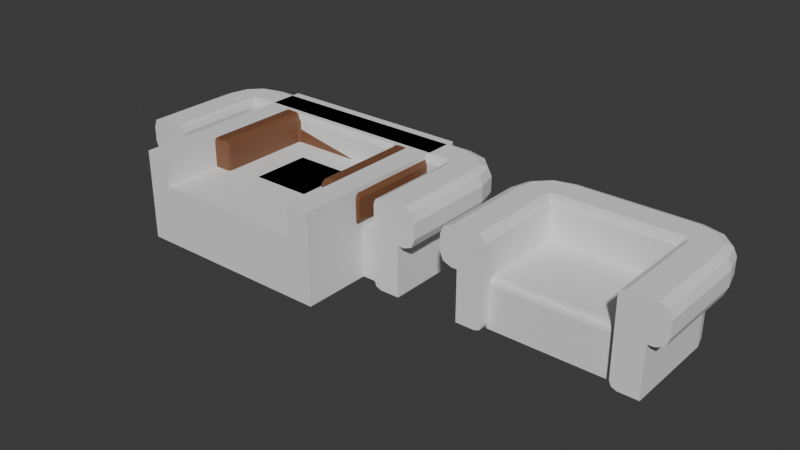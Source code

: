 # Source: BrownChair_LP.blend  (saved by Blender 4.3.34; exported with 4.5.12 LTS)
import bpy
from mathutils import Matrix  # noqa: F401  (used for matrix-valued properties, if any)

bpy.ops.wm.read_factory_settings(use_empty=True)
scene = bpy.context.scene
scene.name = 'Scene'

# ---- collections
col_collection = bpy.data.collections.new('Collection'); scene.collection.children.link(col_collection)

# ---- materials (node trees are filled in below, after node groups)
mat_chair_basebrown = bpy.data.materials.new('Chair_BaseBrown')

# ---- material node trees
mat_chair_basebrown.use_nodes = True; mat_chair_basebrown.node_tree.nodes.clear()
_N = mat_chair_basebrown.node_tree.nodes; _L = mat_chair_basebrown.node_tree.links
n0 = _N.new('ShaderNodeBsdfPrincipled'); n0.name = 'Principled BSDF'; n0.location = (10, 300)
n0.inputs[0].default_value = (0.2025, 0.08465, 0.03941, 1.0)
n1 = _N.new('ShaderNodeOutputMaterial'); n1.name = 'Material Output'; n1.location = (300, 300)
_L.new(n0.outputs[0], n1.inputs[0])
n1.is_active_output = True

# ---- world
world_world = bpy.data.worlds.new('World'); scene.world = world_world
world_world.use_nodes = True; world_world.node_tree.nodes.clear()
_N = world_world.node_tree.nodes; _L = world_world.node_tree.links
n0 = _N.new('ShaderNodeOutputWorld'); n0.name = 'World Output'; n0.location = (300, 300)
n1 = _N.new('ShaderNodeBackground'); n1.name = 'Background'; n1.location = (10, 300)
n1.inputs[0].default_value = (0.05088, 0.05088, 0.05088, 1.0)
_L.new(n1.outputs[0], n0.inputs[0])
n0.is_active_output = True
world_world.color = (0.05088, 0.05088, 0.05088)
world_world.sun_shadow_jitter_overblur = 0.0

# ---- meshes
me_cube_001 = bpy.data.meshes.new('Cube.001')
me_cube_001.from_pydata([(3.4, 3.3, 1.0), (3.4, 3.3, -1.0), (3.4, -3.3, 1.0), (3.4, -3.3, -1.0), (2.6, -3.3, -1.0), (2.6, -3.3, 1.0), (2.6, 3.3, -1.0), (2.6, 3.3, 1.0), (0.0, 3.3, -1.0), (0.0, 3.3, 1.0), (0.0, -3.3, -1.0), (0.0, -3.3, 1.0), (3.4, 2.0, 1.0), (3.4, 2.0, -1.0), (2.6, 2.0, -1.0), (2.6, 2.0, 1.0), (0.0, 2.0, 1.0), (0.0, 2.0, -1.0), (3.4, 3.3, 2.0), (2.6, 3.3, 2.0), (3.4, 2.0, 2.0), (3.4, -3.3, 2.0), (0.0, 3.3, 2.0), (2.6, 2.0, 2.0), (2.6, -3.3, 2.0), (0.0, 2.0, 2.0)], [], [(6, 7, 0, 1), (8, 9, 7, 6), (5, 4, 3, 2), (16, 15, 23, 25), (17, 14, 4, 10), (14, 6, 1, 13), (15, 16, 11, 5), (1, 0, 12, 13), (4, 5, 11, 10), (13, 12, 2, 3), (12, 0, 18, 20), (4, 14, 13, 3), (8, 6, 14, 17), (0, 7, 19, 18), (23, 24, 21, 20), (19, 22, 25, 23), (19, 23, 20, 18), (7, 9, 22, 19), (5, 2, 21, 24), (2, 12, 20, 21), (15, 5, 24, 23), (9, 16, 25, 22)])
_uv = me_cube_001.uv_layers.new(name='UVMap')
_uv.uv.foreach_set('vector', [0.375, 0.5, 0.625, 0.5, 0.625, 0.5, 0.375, 0.5, 0.375, 0.375, 0.625, 0.375, 0.625, 0.5, 0.375, 0.5, 0.625, 0.75, 0.375, 0.75, 0.375, 0.75, 0.625, 0.75, 0.75, 0.625, 0.625, 0.625, 0.625, 0.625, 0.75, 0.625, 0.25, 0.625, 0.375, 0.625, 0.375, 0.75, 0.25, 0.75, 0.375, 0.625, 0.375, 0.5, 0.375, 0.5, 0.375, 0.625, 0.625, 0.625, 0.75, 0.625, 0.75, 0.75, 0.625, 0.75, 0.375, 0.5, 0.625, 0.5, 0.625, 0.625, 0.375, 0.625, 0.375, 0.75, 0.625, 0.75, 0.625, 0.875, 0.375, 0.875, 0.375, 0.625, 0.625, 0.625, 0.625, 0.75, 0.375, 0.75, 0.625, 0.625, 0.625, 0.5, 0.625, 0.5, 0.625, 0.625, 0.375, 0.75, 0.375, 0.625, 0.375, 0.625, 0.375, 0.75, 0.25, 0.5, 0.375, 0.5, 0.375, 0.625, 0.25, 0.625, 0.625, 0.5, 0.625, 0.5, 0.625, 0.5, 0.625, 0.5, 0.625, 0.625, 0.625, 0.75, 0.625, 0.75, 0.625, 0.625, 0.625, 0.5, 0.75, 0.5, 0.75, 0.625, 0.625, 0.625, 0.625, 0.5, 0.625, 0.625, 0.625, 0.625, 0.625, 0.5, 0.625, 0.5, 0.625, 0.375, 0.625, 0.375, 0.625, 0.5, 0.625, 0.75, 0.625, 0.75, 0.625, 0.75, 0.625, 0.75, 0.625, 0.75, 0.625, 0.625, 0.625, 0.625, 0.625, 0.75, 0.625, 0.625, 0.625, 0.75, 0.625, 0.75, 0.625, 0.625, 0.0, 0.0, 0.0, 0.0, 0.0, 0.0, 0.0, 0.0])
me_cube_001.update()
me_plane = bpy.data.meshes.new('Plane')
me_plane.from_pydata([(3.492, 1.896, 2.003), (3.227, 1.9, 1.719), (3.388, 1.892, 1.812), (3.49, 1.908, 2.688), (3.422, 1.9, 2.831), (3.272, 1.896, 2.962), (2.127, 1.935, 2.94), (3.106, 2.355, 1.706), (3.379, 2.469, 2.003), (3.288, 2.426, 1.817), (3.377, 2.475, 2.681), (3.094, 2.364, 2.991), (3.314, 2.444, 2.831), (3.23, 2.409, 2.922), (2.224, 2.0, 2.991), (3.058, 2.952, 2.008), (2.868, 2.768, 1.719), (2.986, 2.881, 1.815), (3.052, 2.957, 2.688), (2.972, 2.872, 2.892), (2.861, 2.761, 2.98), (2.055, 1.929, 2.869), (2.062, 2.019, 2.938), (2.453, 3.004, 1.705), (2.574, 3.276, 2.0), (2.532, 3.175, 1.808), (2.565, 3.28, 2.685), (2.462, 2.987, 2.994), (2.533, 3.176, 2.884), (2.077, 2.124, 2.99), (2.017, 1.958, 2.869), (1.997, 3.393, 2.007), (2.0, 3.127, 1.719), (2.023, 3.285, 1.812), (1.997, 3.39, 2.691), (2.0, 3.322, 2.831), (1.996, 3.167, 2.965), (-3.492, 1.896, 2.003), (-3.227, 1.9, 1.719), (-3.388, 1.892, 1.812), (-3.49, 1.908, 2.688), (-3.378, 1.892, 2.888), (-3.217, 1.9, 2.98), (-2.126, 1.936, 2.939), (-3.104, 2.358, 1.706), (-3.379, 2.469, 2.003), (-3.288, 2.426, 1.817), (-3.376, 2.476, 2.685), (-3.093, 2.358, 2.993), (-3.282, 2.418, 2.884), (-2.219, 2.004, 2.99), (-3.058, 2.952, 2.008), (-2.913, 2.813, 1.74), (-3.007, 2.907, 1.863), (-3.05, 2.959, 2.685), (-3.005, 2.905, 2.831), (-2.941, 2.841, 2.922), (-2.861, 2.761, 2.98), (-2.062, 2.016, 2.937), (-2.446, 3.004, 1.705), (-2.574, 3.276, 2.0), (-2.532, 3.175, 1.808), (-2.565, 3.28, 2.685), (-2.466, 2.993, 2.992), (-2.533, 3.176, 2.884), (-2.077, 2.131, 2.993), (-2.008, 3.391, 2.008), (-2.001, 3.181, 1.738), (-2.0, 3.325, 1.863), (-1.992, 3.393, 2.681), (-2.0, 3.291, 2.875), (-2.0, 3.117, 2.98), (-2.017, 1.958, 2.869), (2.081, -1.254, 0.01723), (2.1, -1.3, 0.1), (2.034, -1.246, 0.03717), (2.013, -1.257, 0.101), (2.9, -1.2, 0.1), (2.863, -1.246, 0.03373), (2.86, -1.283, 0.09334), (2.799, -1.257, 0.01298), (2.908, -1.205, 1.645), (3.0, -1.2, 1.7), (2.8, -1.3, 1.8), (2.889, -1.268, 1.716), (3.197, -1.196, 1.707), (3.367, -1.3, 1.932), (3.164, -1.3, 1.805), (3.184, -1.271, 1.736), (3.382, -1.197, 1.807), (3.368, -1.27, 1.832), (3.491, -1.204, 2.0), (3.461, -1.272, 2.01), (3.492, -1.199, 2.685), (3.248, -1.3, 2.87), (3.394, -1.3, 2.659), (3.464, -1.27, 2.671), (3.384, -1.201, 2.883), (3.368, -1.272, 2.855), (3.182, -1.197, 2.994), (3.184, -1.271, 2.961), (2.104, -1.3, 2.73), (2.244, -1.202, 2.992), (2.006, -1.198, 2.755), (2.034, -1.27, 2.748), (2.212, -1.3, 2.883), (2.091, -1.202, 2.911), (2.113, -1.272, 2.887), (2.252, -1.27, 2.966), (2.778, 2.104, -0.0001465), (2.887, 1.885, 0.04337), (2.915, 1.888, 1.657), (2.821, 2.233, 0.04337), (2.959, 2.214, 1.7), (2.847, 2.244, 1.657), (2.614, 2.506, 0.02106), (2.636, 2.536, 0.1), (2.636, 2.536, 1.6), (2.671, 2.571, 1.687), (1.907, 1.907, 2.772), (2.247, 2.666, -0.0001003), (2.347, 2.716, 0.04704), (2.358, 2.742, 1.658), (2.006, 1.809, 2.769), (1.976, 1.876, 2.772), (2.0, 2.8, 0.1), (1.997, 2.771, 0.02929), (2.263, 2.874, 1.7), (2.002, 2.816, 1.656), (-2.042, -1.217, 0.01766), (-2.0, -1.2, 0.1), (-2.1, -1.3, 0.1), (-2.043, -1.268, 0.04476), (-2.8, -1.2, 0.0), (-2.863, -1.246, 0.03397), (-2.813, -1.284, 0.04232), (-2.884, -1.254, 0.0848), (-2.947, -1.206, 1.689), (-2.9, -1.2, 1.6), (-2.8, -1.3, 1.8), (-2.884, -1.268, 1.711), (-3.164, -1.3, 1.805), (-3.491, -1.202, 2.002), (-3.197, -1.197, 1.707), (-3.184, -1.271, 1.736), (-3.367, -1.3, 1.932), (-3.387, -1.201, 1.812), (-3.36, -1.27, 1.827), (-3.461, -1.271, 2.005), (-3.394, -1.3, 2.659), (-3.182, -1.197, 2.994), (-3.492, -1.199, 2.685), (-3.464, -1.27, 2.671), (-3.248, -1.3, 2.87), (-3.384, -1.201, 2.883), (-3.368, -1.272, 2.855), (-3.184, -1.271, 2.961), (-2.006, -1.197, 2.753), (-2.212, -1.3, 2.883), (-2.104, -1.3, 2.73), (-2.034, -1.27, 2.748), (-2.088, -1.198, 2.909), (-2.117, -1.272, 2.893), (-2.242, -1.205, 2.991), (-2.257, -1.27, 2.966), (-2.887, 1.885, 0.04337), (-2.959, 2.214, 1.7), (-2.915, 1.888, 1.657), (-2.778, 2.104, -0.0001465), (-2.821, 2.233, 0.04337), (-2.847, 2.244, 1.657), (-2.636, 2.536, 0.1), (-2.606, 2.514, 0.02106), (-2.671, 2.571, 1.687), (-2.636, 2.536, 1.6), (-2.006, 1.807, 2.769), (-2.055, 1.928, 2.87), (-2.347, 2.716, 0.04704), (-2.294, 2.862, 1.7), (-2.358, 2.742, 1.658), (-1.909, 1.906, 2.77), (-1.976, 1.876, 2.772), (-2.225, 2.676, -0.0001608), (-2.019, 2.784, 0.0437), (-2.021, 2.812, 1.656), (2.1, -0.9, 0.0), (1.989, -1.047, 0.09392), (1.9, -1.0, 0.1), (2.011, -0.9792, 0.031), (1.903, -0.9466, 1.609), (1.9, -1.0, 1.519), (2.0, -1.1, 1.719), (1.968, -1.016, 1.63), (1.9, 1.9, 1.719), (1.9, 1.8, 1.619), (1.956, 1.868, 1.662), (1.984, 1.813, 1.661), (-1.947, -1.01, 0.09659), (-2.0, -1.1, 0.1), (-2.1, -0.9, 0.0), (-2.017, -0.9885, 0.03124), (-1.9, -0.9, 1.619), (-2.0, -1.1, 1.719), (-1.905, -0.9923, 1.564), (-1.968, -1.011, 1.635), (-2.0, 1.8, 1.719), (-1.913, 1.884, 1.661), (-1.963, 1.863, 1.671), (-1.956, 1.809, 1.636)], [], [(5, 99, 97), (85, 82, 113, 118, 127, 178, 173, 166, 137, 143, 44, 59, 23, 7), (99, 5, 11), (14, 22, 6), (22, 21, 6), (12, 19, 13), (29, 22, 14), (28, 36, 27), (143, 38, 44), (71, 36, 70), (44, 52, 59), (176, 58, 43), (49, 56, 55), (68, 33, 67), (58, 65, 50), (52, 61, 59), (56, 64, 55), (61, 68, 67), (11, 20, 27), (82, 84, 81), (130, 132, 129), (138, 140, 137), (187, 188, 186), (190, 192, 189), (198, 200, 197), (201, 204, 203), (92, 86, 90), (110, 77, 78), (196, 192, 191), (114, 113, 111), (115, 112, 109), (118, 113, 114), (121, 116, 115), (117, 122, 118), (120, 126, 121), (145, 148, 147), (131, 135, 132), (136, 165, 134), (137, 167, 138), (201, 208, 204), (166, 170, 167), (169, 172, 168), (166, 173, 170), (177, 172, 171), (179, 174, 173), (183, 182, 177), (183, 125, 126), (206, 195, 193), (203, 190, 189), (111, 110, 112, 114), (199, 129, 133, 168, 172, 182, 120, 115, 109, 80, 73, 185), (106, 102, 14, 6), (4, 5, 97), (91, 89, 2, 0), (93, 91, 0, 3), (6, 21, 106), (89, 85, 1, 2), (161, 157, 175, 176), (3, 0, 8, 10), (48, 63, 57), (12, 4, 3, 10), (2, 1, 7, 9), (13, 5, 4, 12), (0, 2, 9, 8), (13, 11, 5), (114, 112, 116, 117), (117, 116, 121, 122), (165, 136, 138, 167), (10, 8, 15, 18), (12, 10, 18, 19), (7, 23, 16), (17, 9, 7, 16), (11, 13, 19, 20), (8, 9, 17, 15), (35, 28, 26, 34), (27, 20, 19, 28), (24, 15, 17, 25), (97, 93, 3, 4), (125, 183, 184, 128), (18, 15, 24, 26), (28, 19, 18, 26), (25, 17, 16, 23), (33, 25, 23, 32), (72, 180, 119, 30), (35, 36, 28), (24, 25, 33, 31), (193, 119, 180, 206), (26, 24, 31, 34), (37, 142, 151, 40), (22, 58, 72, 30), (65, 29, 14, 102, 99, 11, 27, 63, 48, 150, 163, 50), (67, 33, 32), (70, 36, 35), (122, 121, 125, 128), (106, 21, 123, 103), (31, 33, 68, 66), (34, 69, 70, 35), (131, 159, 158, 153, 149, 145, 141, 139, 135), (175, 157, 130, 198, 202, 205), (40, 151, 154, 41), (169, 165, 167, 170), (50, 163, 161, 43), (41, 154, 150, 42), (39, 146, 142, 37), (38, 143, 146, 39), (161, 176, 43), (29, 65, 58, 22), (150, 48, 42), (95, 94, 105, 101, 74, 79, 83, 87, 86), (45, 37, 40, 47), (49, 47, 40, 41), (44, 38, 39, 46), (49, 41, 42, 48), (46, 39, 37, 45), (171, 169, 170, 174), (177, 171, 174, 179), (52, 53, 61), (51, 45, 47, 54), (55, 54, 47, 49), (85, 7, 1), (43, 58, 50), (56, 49, 48, 57), (44, 46, 52), (46, 53, 52), (53, 46, 45, 51), (70, 69, 62, 64), (63, 64, 56, 57), (60, 61, 53, 51), (60, 51, 54, 62), (64, 62, 54, 55), (183, 177, 179, 184), (30, 119, 124, 123, 21, 22), (59, 61, 67), (71, 70, 64, 63), (68, 61, 60, 66), (23, 59, 67, 32), (187, 190, 203, 197), (66, 60, 62, 69), (36, 71, 63, 27), (31, 66, 69, 34), (194, 208, 201, 189), (81, 77, 110, 111), (75, 73, 74, 76), (77, 79, 78), (79, 80, 78), (133, 135, 134), (135, 136, 134), (107, 104, 101, 105), (194, 196, 195), (208, 206, 207), (205, 208, 207), (106, 103, 104, 107), (76, 74, 101, 104), (74, 73, 80, 79), (104, 103, 76), (79, 77, 81, 84), (88, 84, 82, 85), (84, 83, 79), (87, 83, 84, 88), (90, 88, 85, 89), (86, 87, 88, 90), (90, 89, 91, 92), (96, 92, 91, 93), (95, 86, 92, 96), (98, 96, 93, 97), (95, 96, 98, 94), (100, 98, 97, 99), (108, 100, 99, 102), (98, 100, 94), (105, 94, 100, 108), (106, 107, 108, 102), (105, 108, 107), (78, 80, 109, 110), (75, 76, 186, 188), (73, 75, 188, 185), (82, 81, 111, 113), (124, 119, 193, 195), (196, 123, 124, 195), (189, 192, 196, 194), (190, 187, 186, 192), (186, 191, 192), (164, 163, 150, 156), (109, 112, 110), (115, 116, 112), (117, 118, 114), (120, 121, 115), (122, 127, 118), (121, 126, 125), (122, 128, 127), (158, 164, 156, 153), (154, 155, 156, 150), (153, 156, 155), (155, 152, 149, 153), (151, 152, 155, 154), (148, 145, 149, 152), (142, 148, 152, 151), (146, 147, 148, 142), (144, 141, 145, 147), (143, 144, 147, 146), (140, 139, 141, 144), (137, 140, 144, 143), (140, 136, 135, 139), (129, 132, 135, 133), (136, 140, 138), (160, 132, 130, 157), (159, 131, 132, 160), (160, 157, 161, 162), (159, 160, 162, 158), (162, 161, 163, 164), (188, 187, 197, 200), (162, 164, 158), (199, 185, 188, 200), (198, 130, 129, 200), (129, 199, 200), (168, 133, 134, 165), (205, 202, 204, 208), (137, 166, 167), (181, 175, 205, 207), (206, 180, 181, 207), (198, 197, 204, 202), (203, 204, 197), (127, 128, 184, 178), (165, 169, 168), (171, 172, 169), (170, 173, 174), (172, 177, 182), (173, 178, 179), (126, 120, 182, 183), (178, 184, 179), (194, 195, 206, 208), (201, 203, 189), (76, 103, 123, 196, 191, 186), (176, 175, 181, 180, 72, 58)])
_uv = me_plane.uv_layers.new(name='UVMap')
_uv.uv.foreach_set('vector', [0.0, 0.0, 0.0, 0.0, 0.0, 0.0, 0.0, 0.0, 0.0, 0.0, 0.0, 0.0, 0.0, 0.0, 0.0, 0.0, 0.0, 0.0, 0.0, 0.0, 0.0, 0.0, 0.0, 0.0, 0.0, 0.0, 0.0, 0.0, 0.0, 0.0, 0.0, 0.0, 0.0, 0.0, 0.0, 0.0, 0.0, 0.0, 0.0, 0.0, 0.0, 0.0, 0.0, 0.0, 0.0, 0.0, 0.0, 0.0, 0.0, 0.0, 0.0, 0.0, 0.0, 0.0, 0.0, 0.0, 0.0, 0.0, 0.0, 0.0, 0.0, 0.0, 0.0, 0.0, 0.0, 0.0, 0.0, 0.0, 0.0, 0.0, 0.0, 0.0, 0.0, 0.0, 0.0, 0.0, 0.0, 0.0, 0.0, 0.0, 0.0, 0.0, 0.0, 0.0, 0.0, 0.0, 0.0, 0.0, 0.0, 0.0, 0.0, 0.0, 0.0, 0.0, 0.0, 0.0, 0.0, 0.0, 0.0, 0.0, 0.0, 0.0, 0.0, 0.0, 0.0, 0.0, 0.0, 0.0, 0.0, 0.0, 0.0, 0.0, 0.0, 0.0, 0.0, 0.0, 0.0, 0.0, 0.0, 0.0, 0.0, 0.0, 0.0, 0.0, 0.0, 0.0, 0.0, 0.0, 0.0, 0.0, 0.0, 0.0, 0.0, 0.0, 0.0, 0.0, 0.0, 0.0, 0.0, 0.0, 0.0, 0.0, 0.0, 0.0, 0.0, 0.0, 0.0, 0.0, 0.0, 0.0, 0.0, 0.0, 0.0, 0.0, 0.0405, 0.04633, 0.0, 0.0, 0.03898, 0.04633, 0.5964, 0.7037, 0.631, 0.75, 0.6369, 0.7468, 0.0, 0.0, 0.0005453, 0.0004706, 0.0, 0.0, 0.8631, 0.7417, 0.869, 0.75, 0.8412, 0.7306, 0.0, 0.0, 0.0, 0.0, 0.0, 0.0, 0.0, 0.0, 0.0, 0.0, 0.0, 0.0, 0.0, 0.0, 0.0, 0.0, 0.0, 0.0, 0.0, 0.0, 0.0, 0.0, 0.0, 0.0, 0.0, 0.0, 0.0, 0.0, 0.0, 0.0, 0.0, 0.0, 0.0, 0.0, 0.0, 0.0, 0.0, 0.0, 0.0, 0.0, 0.0, 0.0, 0.0, 0.0, 0.0, 0.0, 0.0, 0.0, 0.0, 0.0, 0.0, 0.0, 0.0, 0.0, 0.0, 0.0, 0.0, 0.0, 0.0, 0.0, 0.0, 0.0, 0.0, 0.0, 0.0, 0.0, 0.0, 0.0, 0.0, 0.0, 0.0, 0.0, 0.0, 0.0, 0.0, 0.0, 0.0, 0.0, 0.8631, 0.7417, 0.8676, 0.5167, 0.869, 0.75, 0.0, 0.0, 0.0, 0.0, 0.0, 0.0, 0.0, 0.0, 0.0, 0.0, 0.0, 0.0, 0.0, 0.0, 0.0, 0.0, 0.0, 0.0, 0.0, 0.0, 0.0, 0.0, 0.0, 0.0, 0.0, 0.0, 0.0, 0.0, 0.0, 0.0, 0.0, 0.0, 0.0, 0.0, 0.0, 0.0, 0.0, 0.0, 0.0, 0.0, 0.0, 0.0, 0.0, 0.0, 0.0, 0.0, 0.0, 0.0, 0.8412, 0.7306, 0.5964, 0.7037, 0.6369, 0.7468, 0.0, 0.0, 0.0, 0.0, 0.0, 0.0, 0.0, 0.0, 0.0, 0.0, 0.0, 0.0, 0.0, 0.0, 0.0, 0.0, 0.0, 0.0, 0.0, 0.0, 0.0, 0.0, 0.0, 0.0, 0.0, 0.0, 0.0, 0.0, 0.0, 0.0, 0.0, 0.0, 0.0, 0.0, 0.0, 0.0, 0.0, 0.0, 0.0, 0.0, 0.0, 0.0, 0.0, 0.0, 0.0, 0.0, 0.0, 0.0, 0.0, 0.0, 0.0, 0.0, 0.0, 0.0, 0.0, 0.0, 0.0, 0.0, 0.0, 0.0, 0.0, 0.0, 0.0, 0.0, 0.0, 0.0, 0.0, 0.0, 0.0, 0.0, 0.0, 0.0, 0.0, 0.0, 0.0, 0.0, 0.0, 0.0, 0.0, 0.0, 0.0, 0.0, 0.0, 0.0, 0.0, 0.0, 0.0, 0.0, 0.0, 0.0, 0.0, 0.0, 0.0, 0.0, 0.0, 0.0, 0.0, 0.0, 0.0, 0.0, 0.0, 0.0, 0.0, 0.0, 0.0, 0.0, 0.0, 0.0, 0.0, 0.0, 0.0, 0.0, 0.0, 0.0, 0.0, 0.0, 0.0, 0.0, 0.0, 0.0, 0.0, 0.0, 0.0, 0.0, 0.0, 0.0, 0.0, 0.0, 0.0, 0.0, 0.0, 0.0, 0.0, 0.0, 0.0, 0.0, 0.0, 0.0, 0.0, 0.0, 0.0, 0.0, 0.0, 0.0, 0.0, 0.0, 0.0, 0.0, 0.0, 0.0, 0.0, 0.0, 0.0, 0.0, 0.0, 0.0, 0.0, 0.0, 0.0, 0.0, 0.0, 0.0, 0.0, 0.0, 0.0, 0.0, 0.0, 0.0, 0.0, 0.0, 0.0, 0.0, 0.0, 0.0, 0.0, 0.0, 0.0, 0.0, 0.0, 0.0, 0.0, 0.0, 0.0, 0.0, 0.0, 0.0, 0.0, 0.0, 0.0, 0.0, 0.0, 0.0, 0.0, 0.0, 0.0, 0.0, 0.0, 0.0, 0.0, 0.0, 0.0, 0.0, 0.0, 0.0, 0.0, 0.0, 0.0, 0.0, 0.0, 0.0, 0.0, 0.0, 0.0, 0.0, 0.0, 0.0, 0.0, 0.0, 0.0, 0.0, 0.0, 0.0, 0.0, 0.0, 0.0, 0.0, 0.0, 0.0, 0.0, 0.0, 0.0, 0.0, 0.0, 0.0, 0.0, 0.0, 0.0, 0.0, 0.0, 0.0, 0.0, 0.0, 0.0, 0.0, 0.0, 0.0, 0.0, 0.0, 0.0, 0.0, 0.0, 0.0, 0.0, 0.0, 0.0, 0.0, 0.0, 0.0, 0.0, 0.0, 0.0, 0.0, 0.0, 0.0, 0.0, 0.0, 0.0, 0.0, 0.0, 0.0, 0.0, 0.0, 0.0, 0.0, 0.0, 0.0, 0.0, 0.0, 0.0, 0.0, 0.0, 0.0, 0.0, 0.0, 0.0, 0.0, 0.0, 0.0, 0.0, 0.0, 0.0, 0.0, 0.0, 0.0, 0.0, 0.0, 0.0, 0.0, 0.0, 0.0, 0.0, 0.0, 0.0, 0.0, 0.0, 0.0, 0.0, 0.0, 0.0, 0.0, 0.0, 0.0, 0.0, 0.0, 0.0, 0.0, 0.0, 0.0, 0.0, 0.0, 0.0, 0.0, 0.0, 0.0, 0.0, 0.0, 0.0, 0.0, 0.0, 0.0, 0.0, 0.0, 0.0, 0.0, 0.0, 0.0, 0.0, 0.0, 0.0, 0.0, 0.0, 0.0, 0.0, 0.0, 0.0, 0.0, 0.0, 0.0, 0.0, 0.0, 0.0, 0.0, 0.0, 0.0, 0.0, 0.0, 0.0, 0.0, 0.0, 0.0, 0.0, 0.0, 0.0, 0.0, 0.0, 0.0, 0.0, 0.0, 0.0, 0.0, 0.0, 0.0, 0.0, 0.0, 0.0, 0.0, 0.0, 0.0, 0.0, 0.0, 0.0, 0.0, 0.0, 0.0, 0.0, 0.0, 0.0, 0.0, 0.0, 0.0, 0.0, 0.0, 0.0, 0.0, 0.0, 0.0, 0.0, 0.0, 0.0, 0.0, 0.0, 0.0, 0.0, 0.0, 0.0, 0.0, 0.0, 0.0, 0.0, 0.0, 0.0, 0.0, 0.0, 0.0, 0.0, 0.0, 0.0, 0.0, 0.0, 0.0, 0.0, 0.0, 0.0, 0.0, 0.0, 0.0, 0.0, 0.0, 0.0, 0.0, 0.0, 0.0, 0.0, 0.0, 0.0, 0.0, 0.0, 0.0, 0.0, 0.0, 0.0, 0.0, 0.0, 0.0, 0.0, 0.0, 0.0, 0.0, 0.0, 0.0, 0.0, 0.0, 0.0, 0.0, 0.0, 0.0, 0.0, 0.0, 0.0, 0.0, 0.0, 0.0, 0.0, 0.0, 0.0, 0.0, 0.0, 0.0, 0.0, 0.0, 0.0, 0.0, 0.0, 0.0, 0.0, 0.0, 0.0, 0.0, 0.0, 0.0, 0.0, 0.0, 0.0, 0.0, 0.0, 0.0, 0.0, 0.0, 0.0, 0.0, 0.0, 0.0, 0.0, 0.0, 0.0, 0.0, 0.0, 0.0, 0.0, 0.0, 0.0, 0.0, 0.0, 0.0, 0.0, 0.0, 0.0, 0.0, 0.0, 0.0, 0.0, 0.0, 0.0, 0.0, 0.0, 0.0, 0.0, 0.0, 0.0, 0.0, 0.0, 0.0, 0.0, 0.0, 0.0, 0.0, 0.0, 0.0, 0.0, 0.0, 0.0, 0.0, 0.0, 0.0, 0.0, 0.0, 0.0, 0.0, 0.0, 0.0, 0.0, 0.0, 0.0, 0.0, 0.0, 0.0, 0.0, 0.0, 0.0, 0.0, 0.0, 0.0, 0.0, 0.0, 0.0, 0.0, 0.0, 0.0, 0.0, 0.0, 0.0, 0.0, 0.0, 0.0, 0.0, 0.0, 0.0, 0.0, 0.0, 0.0, 0.0, 0.0, 0.0, 0.0, 0.0, 0.0, 0.0, 0.0, 0.0, 0.0, 0.0, 0.0, 0.0, 0.0, 0.0, 0.0, 0.0, 0.0, 0.0, 0.0, 0.0, 0.0, 0.0, 0.0, 0.0, 0.0, 0.0, 0.0, 0.0, 0.0, 0.0, 0.0, 0.0, 0.0, 0.0, 0.0, 0.0, 0.0, 0.0, 0.0, 0.0, 0.0, 0.0, 0.0, 0.0, 0.0, 0.0, 0.0, 0.0, 0.0, 0.0, 0.0, 0.0, 0.0, 0.0, 0.0, 0.0, 0.0, 0.0, 0.0, 0.0, 0.0, 0.0, 0.0, 0.0, 0.0, 0.0, 0.0, 0.0, 0.0, 0.0, 0.0, 0.0, 0.0, 0.0, 0.0, 0.0, 0.0, 0.0, 0.0, 0.0, 0.0, 0.0, 0.0, 0.0, 0.0, 0.0, 0.0, 0.0, 0.0, 0.0, 0.0, 0.0, 0.0, 0.0, 0.0, 0.0, 0.0, 0.0, 0.0, 0.0, 0.0, 0.0, 0.0, 0.0, 0.0, 0.0, 0.0, 0.0, 0.0, 0.0, 0.0, 0.0, 0.0, 0.0, 0.0, 0.0, 0.0, 0.0, 0.0, 0.0, 0.0, 0.0, 0.0, 0.0, 0.0, 0.0, 0.0, 0.0, 0.0, 0.0, 0.0, 0.0, 0.0, 0.0, 0.0, 0.0, 0.0, 0.0, 0.0, 0.0, 0.0, 0.0, 0.0, 0.0, 0.0, 0.0, 0.0, 0.0, 0.0, 0.0, 0.0, 0.0, 0.0, 0.0405, 0.04633, 0.5964, 0.7037, 0.8412, 0.7306, 0.05309, 0.04633, 0.0, 0.0, 0.0, 0.0, 0.0, 0.0, 0.0, 0.0, 0.0, 0.0, 0.0, 0.0, 0.0, 0.0, 0.0, 0.0, 0.0, 0.0, 0.0, 0.0, 0.0, 0.0, 0.0, 0.0, 0.6369, 0.5167, 0.8676, 0.5167, 0.8631, 0.7417, 0.6369, 0.7468, 0.0, 0.0, 0.0, 0.0, 0.0, 0.0, 0.0, 0.0, 0.0, 0.0, 0.0, 0.0, 0.0, 0.0, 0.0, 0.0, 0.0, 0.0, 0.0, 0.0, 0.0, 0.0, 0.0, 0.0, 0.0, 0.0, 0.0, 0.0, 0.0, 0.0, 0.0, 0.0, 0.0, 0.0, 0.0, 0.0, 0.0, 0.0, 0.0, 0.0, 0.0, 0.0, 0.0, 0.0, 0.0, 0.0, 0.0, 0.0, 0.6369, 0.5167, 0.631, 0.5167, 0.6319, 0.5113, 0.8676, 0.5167, 0.8631, 0.5083, 0.8665, 0.5083, 0.0, 0.0, 0.0, 0.0, 0.0, 0.0, 0.0, 0.0, 0.0, 0.0, 0.0, 0.0, 0.0, 0.0, 0.0, 0.0, 0.0, 0.0, 0.0, 0.0, 0.0, 0.0, 0.0, 0.0, 0.0, 0.0, 0.0, 0.0, 0.0, 0.0, 0.0, 0.0, 0.0, 0.0, 0.0, 0.0, 0.0, 0.0, 0.0, 0.0, 0.0, 0.0, 0.0, 0.0, 0.0, 0.0, 0.0, 0.0, 0.0, 0.0, 0.0, 0.0, 0.0, 0.0, 0.0, 0.0, 0.0, 0.0, 0.0, 0.0, 0.0, 0.0, 0.0, 0.0, 0.0, 0.0, 0.0, 0.0, 0.0, 0.0, 0.0, 0.0, 0.0, 0.0, 0.0, 0.0, 0.0, 0.0, 0.0, 0.0, 0.0, 0.0, 0.0, 0.0, 0.0, 0.0, 0.0, 0.0, 0.0, 0.0, 0.0, 0.0, 0.0, 0.0, 0.0, 0.0, 0.0, 0.0, 0.0, 0.0, 0.0, 0.0, 0.0, 0.0, 0.0, 0.0, 0.0, 0.0, 0.0, 0.0, 0.0, 0.0, 0.0, 0.0, 0.0, 0.0, 0.0, 0.0, 0.0, 0.0, 0.0, 0.0, 0.0, 0.0, 0.0, 0.0, 0.0, 0.0, 0.0, 0.0, 0.0, 0.0, 0.0, 0.0, 0.0, 0.0, 0.0, 0.0, 0.0, 0.0, 0.0, 0.0, 0.0, 0.0, 0.0, 0.0, 0.0, 0.0, 0.0, 0.0, 0.0, 0.0, 0.0, 0.0, 0.0, 0.0, 0.0, 0.0, 0.0, 0.0, 0.0, 0.0, 0.0, 0.0, 0.0, 0.0, 0.0, 0.0, 0.0, 0.0, 0.0, 0.0, 0.0, 0.0, 0.0, 0.0, 0.0, 0.0, 0.0, 0.0, 0.0, 0.0, 0.0, 0.0, 0.0, 0.0, 0.0, 0.0, 0.0, 0.0, 0.0, 0.0, 0.0, 0.0, 0.0, 0.0, 0.0, 0.0, 0.0, 0.0, 0.0, 0.0, 0.0, 0.0, 0.0, 0.0, 0.0, 0.0, 0.0, 0.0, 0.0, 0.0, 0.0, 0.0, 0.6369, 0.7468, 0.631, 0.75, 0.631, 0.5167, 0.6369, 0.5167, 0.5964, 0.7037, 0.0405, 0.04633, 0.03898, 0.04633, 0.631, 0.75, 0.0, 0.0, 0.0, 0.0, 0.0, 0.0, 0.0, 0.0, 0.0, 0.0, 0.0, 0.0, 0.0, 0.0, 0.0, 0.0, 0.0, 0.0, 0.0, 0.0, 0.0, 0.0, 0.0, 0.0, 0.0, 0.0, 0.0, 0.0, 0.0, 0.0, 0.0, 0.0, 0.0, 0.0, 0.0, 0.0, 0.0, 0.0, 0.0, 0.0, 0.0, 0.0, 0.0, 0.0, 0.0, 0.0, 0.0, 0.0, 0.0, 0.0, 0.0, 0.0, 0.0, 0.0, 0.0, 0.0, 0.0, 0.0, 0.0, 0.0, 0.0, 0.0, 0.0, 0.0, 0.0, 0.0, 0.0, 0.0, 0.0, 0.0, 0.0, 0.0, 0.0, 0.0, 0.0, 0.0, 0.0, 0.0, 0.0, 0.0, 0.0, 0.0, 0.0, 0.0, 0.0, 0.0, 0.0, 0.0, 0.0, 0.0, 0.0, 0.0, 0.0, 0.0, 0.0, 0.0, 0.0, 0.0, 0.0, 0.0, 0.0, 0.0, 0.0, 0.0, 0.0, 0.0, 0.0, 0.0, 0.0, 0.0, 0.0, 0.0, 0.0, 0.0, 0.0, 0.0, 0.0, 0.0, 0.0, 0.0, 0.0, 0.0, 0.0, 0.0, 0.0, 0.0, 0.0, 0.0, 0.0, 0.0, 0.0, 0.0, 0.0, 0.0, 0.0, 0.0, 0.0, 0.0, 0.0, 0.0, 0.0, 0.0, 0.0, 0.0, 0.0, 0.0, 0.0, 0.0, 0.0, 0.0, 0.0, 0.0, 0.0, 0.0, 0.0, 0.0, 0.0, 0.0, 0.0, 0.0, 0.0, 0.0, 0.0, 0.0, 0.0, 0.0, 0.0, 0.0, 0.0, 0.0, 0.0, 0.0, 0.0, 0.0, 0.0, 0.0, 0.0, 0.0, 0.0, 0.0, 0.0, 0.0, 0.0, 0.0, 0.0, 0.0, 0.0, 0.0, 0.0, 0.0, 0.0, 0.0, 0.0, 0.0, 0.0, 0.0, 0.0, 0.0, 0.0, 0.0, 0.0, 0.0, 0.0, 0.0, 0.0, 0.0, 0.0, 0.0, 0.0, 0.0, 0.0, 0.0, 0.0, 0.0, 0.0405, 0.04633, 0.05309, 0.04633, 0.0005453, 0.0004706, 0.0, 0.0, 0.0, 0.0, 0.0, 0.0, 0.0, 0.0, 0.0, 0.0, 0.0, 0.0, 0.0005453, 0.0004706, 0.0, 0.0, 0.0, 0.0, 0.0, 0.0, 0.0005453, 0.0004706, 0.0, 0.0, 0.0, 0.0, 0.0005453, 0.0004706, 0.0, 0.0, 0.0, 0.0, 0.0, 0.0, 0.0, 0.0, 0.0, 0.0, 0.0, 0.0, 0.0, 0.0, 0.0, 0.0, 0.0, 0.0, 0.0, 0.0, 0.0, 0.0, 0.0, 0.0, 0.0, 0.0, 0.0, 0.0, 0.0, 0.0, 0.0, 0.0, 0.0, 0.0, 0.0, 0.0, 0.0, 0.0, 0.0, 0.0, 0.0, 0.0, 0.0, 0.0, 0.0, 0.0, 0.8412, 0.7306, 0.869, 0.75, 0.05309, 0.04633, 0.0, 0.0, 0.0, 0.0, 0.0, 0.0, 0.0, 0.0, 0.0, 0.0, 0.0, 0.0, 0.0, 0.0, 0.0, 0.0, 0.0, 0.0, 0.0, 0.0, 0.0, 0.0, 0.0, 0.0, 0.0, 0.0, 0.0, 0.0, 0.0, 0.0, 0.0, 0.0, 0.0, 0.0, 0.0, 0.0, 0.0, 0.0, 0.0, 0.0, 0.0, 0.0, 0.0, 0.0, 0.0, 0.0, 0.0, 0.0, 0.0, 0.0, 0.0, 0.0, 0.6369, 0.5167, 0.6319, 0.5113, 0.8631, 0.5083, 0.8676, 0.5167, 0.8631, 0.7417, 0.8412, 0.7306, 0.6369, 0.7468, 0.0, 0.0, 0.0, 0.0, 0.0, 0.0, 0.0, 0.0, 0.0, 0.0, 0.0, 0.0, 0.0, 0.0, 0.0, 0.0, 0.0, 0.0, 0.0, 0.0, 0.0, 0.0, 0.0, 0.0])
me_plane.materials.append(mat_chair_basebrown)
me_plane.update()
me_cube_002 = bpy.data.meshes.new('Cube.002')
me_cube_002.from_pydata([(4.2, -1.0, -1.019), (4.2, -1.0, 0.6), (4.2, 2.0, -1.019), (4.2, 2.0, 0.6), (0.0, 2.0, -1.019), (0.0, 2.0, 0.6), (0.0, -1.0, -1.019), (0.0, -1.0, 0.6), (5.0, 1.9, 0.6812), (5.0, -1.3, 0.6812), (4.1, -1.3, 0.6812), (5.0, -1.3, -1.019), (5.0, -1.3, 1.981), (5.209, -1.3, 0.6812), (5.6, -1.3, 1.072), (5.486, -1.3, 0.7957), (5.209, -1.3, 1.981), (5.6, -1.3, 1.59), (5.486, -1.3, 1.867), (4.1, -1.3, 1.745), (4.336, -1.3, 1.981), (4.169, -1.3, 1.912), (4.345, -1.3, -1.019), (4.1, -1.3, -0.7741), (4.172, -1.3, -0.9471), (4.1, 1.9, 0.6812), (5.0, 1.9, -1.019), (5.0, 1.9, 1.981), (5.209, 1.9, 0.6812), (5.6, 1.9, 1.072), (5.486, 1.9, 0.7957), (5.209, 1.9, 1.981), (5.6, 1.9, 1.59), (5.486, 1.9, 1.867), (4.1, 1.9, 1.745), (4.336, 1.9, 1.981), (4.169, 1.9, 1.912), (4.345, 1.9, -1.019), (4.1, 1.9, -0.7741), (4.172, 1.9, -0.9471), (4.879, 2.35, 0.6812), (4.1, 1.9, 0.6812), (4.879, 2.35, -1.019), (4.879, 2.35, 1.981), (5.061, 2.455, 0.6812), (5.399, 2.65, 1.072), (5.3, 2.593, 0.7957), (5.061, 2.455, 1.981), (5.399, 2.65, 1.59), (5.3, 2.593, 1.867), (4.1, 1.9, 1.745), (4.304, 2.018, 1.981), (4.16, 1.935, 1.912), (4.312, 2.022, -1.019), (4.1, 1.9, -0.7741), (4.162, 1.936, -0.9471), (4.55, 2.679, 0.6812), (4.1, 1.9, 0.6812), (4.55, 2.679, -1.019), (4.55, 2.679, 1.981), (4.655, 2.861, 0.6812), (4.85, 3.199, 1.072), (4.793, 3.1, 0.7957), (4.655, 2.861, 1.981), (4.85, 3.199, 1.59), (4.793, 3.1, 1.867), (4.1, 1.9, 1.745), (4.218, 2.104, 1.981), (4.135, 1.96, 1.912), (4.222, 2.112, -1.019), (4.1, 1.9, -0.7741), (4.136, 1.962, -0.9471), (4.1, 2.8, 0.6812), (4.1, 1.9, 0.6812), (4.1, 2.8, -1.019), (4.1, 2.8, 1.981), (4.1, 3.009, 0.6812), (4.1, 3.4, 1.072), (4.1, 3.286, 0.7957), (4.1, 3.009, 1.981), (4.1, 3.4, 1.59), (4.1, 3.286, 1.867), (4.1, 1.9, 1.745), (4.1, 2.136, 1.981), (4.1, 1.969, 1.912), (4.1, 2.145, -1.019), (4.1, 1.9, -0.7741), (4.1, 1.972, -0.9471), (0.0, 2.8, 0.6812), (0.0, 1.9, 0.6812), (0.0, 2.8, -1.019), (0.0, 2.8, 1.981), (0.0, 3.009, 0.6812), (0.0, 3.4, 1.072), (0.0, 3.286, 0.7957), (0.0, 3.009, 1.981), (0.0, 3.4, 1.59), (0.0, 3.286, 1.867), (0.0, 1.9, 1.745), (0.0, 2.136, 1.981), (0.0, 1.969, 1.912), (0.0, 2.145, -1.019), (0.0, 1.9, -0.7741), (0.0, 1.972, -0.9471)], [], [(4, 5, 3, 2), (2, 3, 1, 0), (4, 2, 0, 6), (3, 5, 7, 1), (0, 1, 7, 6), (17, 18, 15, 14), (16, 12, 9, 13), (9, 12, 20, 22, 11), (18, 16, 13, 15), (22, 20, 21, 24), (23, 24, 21, 19, 10), (32, 29, 45, 48), (38, 25, 41, 54), (8, 26, 42, 40), (29, 30, 46, 45), (34, 36, 52, 50), (30, 28, 44, 46), (22, 24, 39, 37), (16, 18, 33, 31), (11, 22, 37, 26), (10, 19, 34, 25), (12, 16, 31, 27), (20, 12, 27, 35), (13, 9, 8, 28), (21, 20, 35, 36), (15, 13, 28, 30), (9, 11, 26, 8), (19, 21, 36, 34), (14, 15, 30, 29), (23, 10, 25, 38), (17, 14, 29, 32), (24, 23, 38, 39), (18, 17, 32, 33), (48, 45, 61, 64), (54, 41, 57, 70), (40, 42, 58, 56), (45, 46, 62, 61), (50, 52, 68, 66), (46, 44, 60, 62), (39, 38, 54, 55), (33, 32, 48, 49), (37, 39, 55, 53), (31, 33, 49, 47), (26, 37, 53, 42), (25, 34, 50, 41), (27, 31, 47, 43), (35, 27, 43, 51), (28, 8, 40, 44), (36, 35, 51, 52), (62, 60, 76, 78), (68, 67, 83, 84), (60, 56, 72, 76), (67, 59, 75, 83), (59, 63, 79, 75), (57, 66, 82, 73), (55, 54, 70, 71), (49, 48, 64, 65), (53, 55, 71, 69), (47, 49, 65, 63), (42, 53, 69, 58), (41, 50, 66, 57), (43, 47, 63, 59), (51, 43, 59, 67), (44, 40, 56, 60), (52, 51, 67, 68), (74, 85, 101, 90), (79, 81, 97, 95), (85, 87, 103, 101), (81, 80, 96, 97), (87, 86, 102, 103), (80, 77, 93, 96), (66, 68, 84, 82), (61, 62, 78, 77), (56, 58, 74, 72), (70, 57, 73, 86), (64, 61, 77, 80), (71, 70, 86, 87), (65, 64, 80, 81), (69, 71, 87, 85), (63, 65, 81, 79), (58, 69, 85, 74), (73, 82, 98, 89), (75, 79, 95, 91), (83, 75, 91, 99), (76, 72, 88, 92), (84, 83, 99, 100), (78, 76, 92, 94), (82, 84, 100, 98), (77, 78, 94, 93), (72, 74, 90, 88), (86, 73, 89, 102)])
_uv = me_cube_002.uv_layers.new(name='UVMap')
_uv.uv.foreach_set('vector', [0.375, 0.375, 0.625, 0.375, 0.625, 0.5, 0.375, 0.5, 0.375, 0.5, 0.625, 0.5, 0.625, 0.75, 0.375, 0.75, 0.25, 0.5, 0.375, 0.5, 0.375, 0.75, 0.25, 0.75, 0.625, 0.5, 0.75, 0.5, 0.75, 0.75, 0.625, 0.75, 0.375, 0.75, 0.625, 0.75, 0.625, 0.875, 0.375, 0.875, 0.0, 0.0, 0.0, 0.0, 0.0, 0.0, 0.0, 0.0, 0.0, 0.0, 0.0, 0.0, 0.0, 0.0, 0.0, 0.0, 0.0, 0.0, 0.0, 0.0, 0.0, 0.0, 0.0, 0.0, 0.0, 0.0, 0.0, 0.0, 0.0, 0.0, 0.0, 0.0, 0.0, 0.0, 0.0, 0.0, 0.0, 0.0, 0.0, 0.0, 0.0, 0.0, 0.0, 0.0, 0.0, 0.0, 0.0, 0.0, 0.0, 0.0, 0.0, 0.0, 0.0, 0.0, 0.0, 0.0, 0.0, 0.0, 0.0, 0.0, 0.0, 0.0, 0.0, 0.0, 0.0, 0.0, 0.0, 0.0, 0.0, 0.0, 0.0, 0.0, 0.0, 0.0, 0.0, 0.0, 0.0, 0.0, 0.0, 0.0, 0.0, 0.0, 0.0, 0.0, 0.0, 0.0, 0.0, 0.0, 0.0, 0.0, 0.0, 0.0, 0.0, 0.0, 0.0, 0.0, 0.0, 0.0, 0.0, 0.0, 0.0, 0.0, 0.0, 0.0, 0.0, 0.0, 0.0, 0.0, 0.0, 0.0, 0.0, 0.0, 0.0, 0.0, 0.0, 0.0, 0.0, 0.0, 0.0, 0.0, 0.0, 0.0, 0.0, 0.0, 0.0, 0.0, 0.0, 0.0, 0.0, 0.0, 0.0, 0.0, 0.0, 0.0, 0.0, 0.0, 0.0, 0.0, 0.0, 0.0, 0.0, 0.0, 0.0, 0.0, 0.0, 0.0, 0.0, 0.0, 0.0, 0.0, 0.0, 0.0, 0.0, 0.0, 0.0, 0.0, 0.0, 0.0, 0.0, 0.0, 0.0, 0.0, 0.0, 0.0, 0.0, 0.0, 0.0, 0.0, 0.0, 0.0, 0.0, 0.0, 0.0, 0.0, 0.0, 0.0, 0.0, 0.0, 0.0, 0.0, 0.0, 0.0, 0.0, 0.0, 0.0, 0.0, 0.0, 0.0, 0.0, 0.0, 0.0, 0.0, 0.0, 0.0, 0.0, 0.0, 0.0, 0.0, 0.0, 0.0, 0.0, 0.0, 0.0, 0.0, 0.0, 0.0, 0.0, 0.0, 0.0, 0.0, 0.0, 0.0, 0.0, 0.0, 0.0, 0.0, 0.0, 0.0, 0.0, 0.0, 0.0, 0.0, 0.0, 0.0, 0.0, 0.0, 0.0, 0.0, 0.0, 0.0, 0.0, 0.0, 0.0, 0.0, 0.0, 0.0, 0.0, 0.0, 0.0, 0.0, 0.0, 0.0, 0.0, 0.0, 0.0, 0.0, 0.0, 0.0, 0.0, 0.0, 0.0, 0.0, 0.0, 0.0, 0.0, 0.0, 0.0, 0.0, 0.0, 0.0, 0.0, 0.0, 0.0, 0.0, 0.0, 0.0, 0.0, 0.0, 0.0, 0.0, 0.0, 0.0, 0.0, 0.0, 0.0, 0.0, 0.0, 0.0, 0.0, 0.0, 0.0, 0.0, 0.0, 0.0, 0.0, 0.0, 0.0, 0.0, 0.0, 0.0, 0.0, 0.0, 0.0, 0.0, 0.0, 0.0, 0.0, 0.0, 0.0, 0.0, 0.0, 0.0, 0.0, 0.0, 0.0, 0.0, 0.0, 0.0, 0.0, 0.0, 0.0, 0.0, 0.0, 0.0, 0.0, 0.0, 0.0, 0.0, 0.0, 0.0, 0.0, 0.0, 0.0, 0.0, 0.0, 0.0, 0.0, 0.0, 0.0, 0.0, 0.0, 0.0, 0.0, 0.0, 0.0, 0.0, 0.0, 0.0, 0.0, 0.0, 0.0, 0.0, 0.0, 0.0, 0.0, 0.0, 0.0, 0.0, 0.0, 0.0, 0.0, 0.0, 0.0, 0.0, 0.0, 0.0, 0.0, 0.0, 0.0, 0.0, 0.0, 0.0, 0.0, 0.0, 0.0, 0.0, 0.0, 0.0, 0.0, 0.0, 0.0, 0.0, 0.0, 0.0, 0.0, 0.0, 0.0, 0.0, 0.0, 0.0, 0.0, 0.0, 0.0, 0.0, 0.0, 0.0, 0.0, 0.0, 0.0, 0.0, 0.0, 0.0, 0.0, 0.0, 0.0, 0.0, 0.0, 0.0, 0.0, 0.0, 0.0, 0.0, 0.0, 0.0, 0.0, 0.0, 0.0, 0.0, 0.0, 0.0, 0.0, 0.0, 0.0, 0.0, 0.0, 0.0, 0.0, 0.0, 0.0, 0.0, 0.0, 0.0, 0.0, 0.0, 0.0, 0.0, 0.0, 0.0, 0.0, 0.0, 0.0, 0.0, 0.0, 0.0, 0.0, 0.0, 0.0, 0.0, 0.0, 0.0, 0.0, 0.0, 0.0, 0.0, 0.0, 0.0, 0.0, 0.0, 0.0, 0.0, 0.0, 0.0, 0.0, 0.0, 0.0, 0.0, 0.0, 0.0, 0.0, 0.0, 0.0, 0.0, 0.0, 0.0, 0.0, 0.0, 0.0, 0.0, 0.0, 0.0, 0.0, 0.0, 0.0, 0.0, 0.0, 0.0, 0.0, 0.0, 0.0, 0.0, 0.0, 0.0, 0.0, 0.0, 0.0, 0.0, 0.0, 0.0, 0.0, 0.0, 0.0, 0.0, 0.0, 0.0, 0.0, 0.0, 0.0, 0.0, 0.0, 0.0, 0.0, 0.0, 0.0, 0.0, 0.0, 0.0, 0.0, 0.0, 0.0, 0.0, 0.0, 0.0, 0.0, 0.0, 0.0, 0.0, 0.0, 0.0, 0.0, 0.0, 0.0, 0.0, 0.0, 0.0, 0.0, 0.0, 0.0, 0.0, 0.0, 0.0, 0.0, 0.0, 0.0, 0.0, 0.0, 0.0, 0.0, 0.0, 0.0, 0.0, 0.0, 0.0, 0.0, 0.0, 0.0, 0.0, 0.0, 0.0, 0.0, 0.0, 0.0, 0.0, 0.0, 0.0, 0.0, 0.0, 0.0, 0.0, 0.0, 0.0, 0.0, 0.0, 0.0, 0.0, 0.0, 0.0, 0.0, 0.0, 0.0, 0.0, 0.0, 0.0, 0.0, 0.0, 0.0, 0.0, 0.0, 0.0, 0.0, 0.0, 0.0, 0.0, 0.0, 0.0, 0.0, 0.0, 0.0, 0.0, 0.0, 0.0, 0.0, 0.0, 0.0, 0.0, 0.0, 0.0, 0.0, 0.0, 0.0, 0.0, 0.0, 0.0, 0.0, 0.0, 0.0, 0.0, 0.0, 0.0, 0.0, 0.0, 0.0, 0.0, 0.0, 0.0, 0.0, 0.0, 0.0, 0.0, 0.0, 0.0, 0.0, 0.0, 0.0, 0.0, 0.0, 0.0, 0.0, 0.0, 0.0, 0.0, 0.0, 0.0, 0.0, 0.0, 0.0, 0.0, 0.0, 0.0, 0.0, 0.0, 0.0, 0.0, 0.0, 0.0, 0.0, 0.0, 0.0, 0.0, 0.0, 0.0, 0.0, 0.0, 0.0, 0.0, 0.0, 0.0, 0.0, 0.0, 0.0, 0.0, 0.0, 0.0, 0.0, 0.0, 0.0, 0.0, 0.0, 0.0, 0.0, 0.0, 0.0, 0.0, 0.0, 0.0, 0.0, 0.0, 0.0, 0.0, 0.0, 0.0, 0.0, 0.0, 0.0, 0.0, 0.0, 0.0, 0.0, 0.0, 0.0, 0.0, 0.0, 0.0])
me_cube_002.update()
me_cube = bpy.data.meshes.new('Cube')
me_cube.from_pydata([(-1.0, -1.0, -1.0), (-1.0, -1.0, 1.0), (-1.0, 1.0, -1.0), (-1.0, 1.0, 1.0), (1.0, -1.0, -1.0), (1.0, -1.0, 1.0), (1.0, 1.0, -1.0), (1.0, 1.0, 1.0)], [], [(0, 1, 3, 2), (2, 3, 7, 6), (6, 7, 5, 4), (4, 5, 1, 0), (2, 6, 4, 0), (7, 3, 1, 5)])
_uv = me_cube.uv_layers.new(name='UVMap')
_uv.uv.foreach_set('vector', [0.375, 0.0, 0.625, 0.0, 0.625, 0.25, 0.375, 0.25, 0.375, 0.25, 0.625, 0.25, 0.625, 0.5, 0.375, 0.5, 0.375, 0.5, 0.625, 0.5, 0.625, 0.75, 0.375, 0.75, 0.375, 0.75, 0.625, 0.75, 0.625, 1.0, 0.375, 1.0, 0.125, 0.5, 0.375, 0.5, 0.375, 0.75, 0.125, 0.75, 0.625, 0.5, 0.875, 0.5, 0.875, 0.75, 0.625, 0.75])
me_cube.update()
me_plane_002 = bpy.data.meshes.new('Plane.002')
me_plane_002.from_pydata([(2.9, 1.9, 1.7), (2.9, -1.3, 1.7), (2.0, -1.3, 1.7), (2.9, -1.3, 0.0), (2.9, -1.3, 3.0), (3.109, -1.3, 1.7), (3.5, -1.3, 2.091), (3.386, -1.3, 1.814), (3.109, -1.3, 3.0), (3.5, -1.3, 2.609), (3.386, -1.3, 2.886), (2.0, -1.3, 2.764), (2.236, -1.3, 3.0), (2.069, -1.3, 2.931), (2.245, -1.3, 0.0), (2.0, -1.3, 0.2447), (2.072, -1.3, 0.07168), (2.0, 1.9, 1.7), (2.9, 1.9, -3.935e-09), (2.9, 1.9, 3.0), (3.109, 1.9, 1.7), (3.5, 1.9, 2.091), (3.386, 1.9, 1.814), (3.109, 1.9, 3.0), (3.5, 1.9, 2.609), (3.386, 1.9, 2.886), (2.0, 1.9, 2.764), (2.236, 1.9, 3.0), (2.069, 1.9, 2.931), (2.245, 1.9, -3.935e-09), (2.0, 1.9, 0.2447), (2.072, 1.9, 0.07168), (2.779, 2.35, 1.7), (2.0, 1.9, 1.7), (2.779, 2.35, -3.935e-09), (2.779, 2.35, 3.0), (2.961, 2.455, 1.7), (3.299, 2.65, 2.091), (3.2, 2.593, 1.814), (2.961, 2.455, 3.0), (3.299, 2.65, 2.609), (3.2, 2.593, 2.886), (2.0, 1.9, 2.764), (2.204, 2.018, 3.0), (2.06, 1.935, 2.931), (2.212, 2.022, -3.935e-09), (2.0, 1.9, 0.2447), (2.062, 1.936, 0.07168), (2.45, 2.679, 1.7), (2.0, 1.9, 1.7), (2.45, 2.679, -3.935e-09), (2.45, 2.679, 3.0), (2.555, 2.861, 1.7), (2.75, 3.199, 2.091), (2.693, 3.1, 1.814), (2.555, 2.861, 3.0), (2.75, 3.199, 2.609), (2.693, 3.1, 2.886), (2.0, 1.9, 2.764), (2.118, 2.104, 3.0), (2.035, 1.96, 2.931), (2.122, 2.112, -3.935e-09), (2.0, 1.9, 0.2447), (2.036, 1.962, 0.07168), (2.0, 2.8, 1.7), (2.0, 1.9, 1.7), (2.0, 2.8, -3.935e-09), (2.0, 2.8, 3.0), (2.0, 3.009, 1.7), (2.0, 3.4, 2.091), (2.0, 3.286, 1.814), (2.0, 3.009, 3.0), (2.0, 3.4, 2.609), (2.0, 3.286, 2.886), (2.0, 1.9, 2.764), (2.0, 2.136, 3.0), (2.0, 1.969, 2.931), (2.0, 2.145, -3.935e-09), (2.0, 1.9, 0.2447), (2.0, 1.972, 0.07168), (0.0, 2.8, 1.7), (0.0, 1.9, 1.7), (0.0, 2.8, -1.242e-07), (0.0, 2.8, 3.0), (0.0, 3.009, 1.7), (0.0, 3.4, 2.091), (0.0, 3.286, 1.814), (0.0, 3.009, 3.0), (0.0, 3.4, 2.609), (0.0, 3.286, 2.886), (0.0, 1.9, 2.764), (0.0, 2.136, 3.0), (0.0, 1.969, 2.931), (0.0, 2.145, -1.242e-07), (0.0, 1.9, 0.2447), (0.0, 1.972, 0.07168), (2.1, 2.0, -0.0001882), (2.1, 2.0, 1.619), (0.0, 2.0, -0.0001882), (0.0, 2.0, 1.619), (0.0, -1.0, -0.0001882), (2.1, -0.7914, 1.619), (2.1, -0.8957, 1.591), (2.1, -0.9721, 1.515), (0.0, -1.0, 1.41), (0.0, -0.7914, 1.619), (0.0, -0.9721, 1.515), (0.0, -0.8957, 1.591), (2.1, -0.9255, -0.0001882), (2.026, -1.0, -0.0001882), (2.09, -0.9628, -0.0001882), (2.063, -0.99, -0.0001882), (2.026, -1.0, 1.41), (2.1, -0.9721, 1.515), (2.063, -0.9963, 1.424), (2.09, -0.986, 1.462)], [], [(9, 10, 7, 6), (8, 4, 1, 5), (1, 4, 12, 14, 3), (10, 8, 5, 7), (14, 12, 13, 16), (15, 16, 13, 11, 2), (24, 21, 37, 40), (30, 17, 33, 46), (0, 18, 34, 32), (21, 22, 38, 37), (26, 28, 44, 42), (22, 20, 36, 38), (14, 16, 31, 29), (8, 10, 25, 23), (3, 14, 29, 18), (2, 11, 26, 17), (4, 8, 23, 19), (12, 4, 19, 27), (5, 1, 0, 20), (13, 12, 27, 28), (7, 5, 20, 22), (1, 3, 18, 0), (11, 13, 28, 26), (6, 7, 22, 21), (15, 2, 17, 30), (9, 6, 21, 24), (16, 15, 30, 31), (10, 9, 24, 25), (40, 37, 53, 56), (46, 33, 49, 62), (32, 34, 50, 48), (37, 38, 54, 53), (42, 44, 60, 58), (38, 36, 52, 54), (31, 30, 46, 47), (25, 24, 40, 41), (29, 31, 47, 45), (23, 25, 41, 39), (18, 29, 45, 34), (17, 26, 42, 33), (19, 23, 39, 35), (27, 19, 35, 43), (20, 0, 32, 36), (28, 27, 43, 44), (54, 52, 68, 70), (60, 59, 75, 76), (52, 48, 64, 68), (59, 51, 67, 75), (51, 55, 71, 67), (49, 58, 74, 65), (47, 46, 62, 63), (41, 40, 56, 57), (45, 47, 63, 61), (39, 41, 57, 55), (34, 45, 61, 50), (33, 42, 58, 49), (35, 39, 55, 51), (43, 35, 51, 59), (36, 32, 48, 52), (44, 43, 59, 60), (66, 77, 93, 82), (71, 73, 89, 87), (77, 79, 95, 93), (73, 72, 88, 89), (79, 78, 94, 95), (72, 69, 85, 88), (58, 60, 76, 74), (53, 54, 70, 69), (48, 50, 66, 64), (62, 49, 65, 78), (56, 53, 69, 72), (63, 62, 78, 79), (57, 56, 72, 73), (61, 63, 79, 77), (55, 57, 73, 71), (50, 61, 77, 66), (65, 74, 90, 81), (67, 71, 87, 83), (75, 67, 83, 91), (68, 64, 80, 84), (76, 75, 91, 92), (70, 68, 84, 86), (74, 76, 92, 90), (69, 70, 86, 85), (64, 66, 82, 80), (78, 65, 81, 94), (98, 99, 97, 96), (103, 106, 104, 112, 114, 115, 113), (109, 112, 104, 100), (98, 96, 108, 110, 111, 109, 100), (101, 105, 107, 102), (102, 107, 106, 103), (97, 99, 105, 101), (112, 109, 111, 114), (114, 111, 110, 115), (115, 110, 108, 113), (96, 97, 101, 102, 103, 113, 108)])
_uv = me_plane_002.uv_layers.new(name='UVMap')
_uv.uv.foreach_set('vector', [0.0, 0.0, 0.0, 0.0, 0.0, 0.0, 0.0, 0.0, 0.0, 0.0, 0.0, 0.0, 0.0, 0.0, 0.0, 0.0, 0.0, 0.0, 0.0, 0.0, 0.0, 0.0, 0.0, 0.0, 0.0, 0.0, 0.0, 0.0, 0.0, 0.0, 0.0, 0.0, 0.0, 0.0, 0.0, 0.0, 0.0, 0.0, 0.0, 0.0, 0.0, 0.0, 0.0, 0.0, 0.0, 0.0, 0.0, 0.0, 0.0, 0.0, 0.0, 0.0, 0.0, 0.0, 0.0, 0.0, 0.0, 0.0, 0.0, 0.0, 0.0, 0.0, 0.0, 0.0, 0.0, 0.0, 0.0, 0.0, 0.0, 0.0, 0.0, 0.0, 0.0, 0.0, 0.0, 0.0, 0.0, 0.0, 0.0, 0.0, 0.0, 0.0, 0.0, 0.0, 0.0, 0.0, 0.0, 0.0, 0.0, 0.0, 0.0, 0.0, 0.0, 0.0, 0.0, 0.0, 0.0, 0.0, 0.0, 0.0, 0.0, 0.0, 0.0, 0.0, 0.0, 0.0, 0.0, 0.0, 0.0, 0.0, 0.0, 0.0, 0.0, 0.0, 0.0, 0.0, 0.0, 0.0, 0.0, 0.0, 0.0, 0.0, 0.0, 0.0, 0.0, 0.0, 0.0, 0.0, 0.0, 0.0, 0.0, 0.0, 0.0, 0.0, 0.0, 0.0, 0.0, 0.0, 0.0, 0.0, 0.0, 0.0, 0.0, 0.0, 0.0, 0.0, 0.0, 0.0, 0.0, 0.0, 0.0, 0.0, 0.0, 0.0, 0.0, 0.0, 0.0, 0.0, 0.0, 0.0, 0.0, 0.0, 0.0, 0.0, 0.0, 0.0, 0.0, 0.0, 0.0, 0.0, 0.0, 0.0, 0.0, 0.0, 0.0, 0.0, 0.0, 0.0, 0.0, 0.0, 0.0, 0.0, 0.0, 0.0, 0.0, 0.0, 0.0, 0.0, 0.0, 0.0, 0.0, 0.0, 0.0, 0.0, 0.0, 0.0, 0.0, 0.0, 0.0, 0.0, 0.0, 0.0, 0.0, 0.0, 0.0, 0.0, 0.0, 0.0, 0.0, 0.0, 0.0, 0.0, 0.0, 0.0, 0.0, 0.0, 0.0, 0.0, 0.0, 0.0, 0.0, 0.0, 0.0, 0.0, 0.0, 0.0, 0.0, 0.0, 0.0, 0.0, 0.0, 0.0, 0.0, 0.0, 0.0, 0.0, 0.0, 0.0, 0.0, 0.0, 0.0, 0.0, 0.0, 0.0, 0.0, 0.0, 0.0, 0.0, 0.0, 0.0, 0.0, 0.0, 0.0, 0.0, 0.0, 0.0, 0.0, 0.0, 0.0, 0.0, 0.0, 0.0, 0.0, 0.0, 0.0, 0.0, 0.0, 0.0, 0.0, 0.0, 0.0, 0.0, 0.0, 0.0, 0.0, 0.0, 0.0, 0.0, 0.0, 0.0, 0.0, 0.0, 0.0, 0.0, 0.0, 0.0, 0.0, 0.0, 0.0, 0.0, 0.0, 0.0, 0.0, 0.0, 0.0, 0.0, 0.0, 0.0, 0.0, 0.0, 0.0, 0.0, 0.0, 0.0, 0.0, 0.0, 0.0, 0.0, 0.0, 0.0, 0.0, 0.0, 0.0, 0.0, 0.0, 0.0, 0.0, 0.0, 0.0, 0.0, 0.0, 0.0, 0.0, 0.0, 0.0, 0.0, 0.0, 0.0, 0.0, 0.0, 0.0, 0.0, 0.0, 0.0, 0.0, 0.0, 0.0, 0.0, 0.0, 0.0, 0.0, 0.0, 0.0, 0.0, 0.0, 0.0, 0.0, 0.0, 0.0, 0.0, 0.0, 0.0, 0.0, 0.0, 0.0, 0.0, 0.0, 0.0, 0.0, 0.0, 0.0, 0.0, 0.0, 0.0, 0.0, 0.0, 0.0, 0.0, 0.0, 0.0, 0.0, 0.0, 0.0, 0.0, 0.0, 0.0, 0.0, 0.0, 0.0, 0.0, 0.0, 0.0, 0.0, 0.0, 0.0, 0.0, 0.0, 0.0, 0.0, 0.0, 0.0, 0.0, 0.0, 0.0, 0.0, 0.0, 0.0, 0.0, 0.0, 0.0, 0.0, 0.0, 0.0, 0.0, 0.0, 0.0, 0.0, 0.0, 0.0, 0.0, 0.0, 0.0, 0.0, 0.0, 0.0, 0.0, 0.0, 0.0, 0.0, 0.0, 0.0, 0.0, 0.0, 0.0, 0.0, 0.0, 0.0, 0.0, 0.0, 0.0, 0.0, 0.0, 0.0, 0.0, 0.0, 0.0, 0.0, 0.0, 0.0, 0.0, 0.0, 0.0, 0.0, 0.0, 0.0, 0.0, 0.0, 0.0, 0.0, 0.0, 0.0, 0.0, 0.0, 0.0, 0.0, 0.0, 0.0, 0.0, 0.0, 0.0, 0.0, 0.0, 0.0, 0.0, 0.0, 0.0, 0.0, 0.0, 0.0, 0.0, 0.0, 0.0, 0.0, 0.0, 0.0, 0.0, 0.0, 0.0, 0.0, 0.0, 0.0, 0.0, 0.0, 0.0, 0.0, 0.0, 0.0, 0.0, 0.0, 0.0, 0.0, 0.0, 0.0, 0.0, 0.0, 0.0, 0.0, 0.0, 0.0, 0.0, 0.0, 0.0, 0.0, 0.0, 0.0, 0.0, 0.0, 0.0, 0.0, 0.0, 0.0, 0.0, 0.0, 0.0, 0.0, 0.0, 0.0, 0.0, 0.0, 0.0, 0.0, 0.0, 0.0, 0.0, 0.0, 0.0, 0.0, 0.0, 0.0, 0.0, 0.0, 0.0, 0.0, 0.0, 0.0, 0.0, 0.0, 0.0, 0.0, 0.0, 0.0, 0.0, 0.0, 0.0, 0.0, 0.0, 0.0, 0.0, 0.0, 0.0, 0.0, 0.0, 0.0, 0.0, 0.0, 0.0, 0.0, 0.0, 0.0, 0.0, 0.0, 0.0, 0.0, 0.0, 0.0, 0.0, 0.0, 0.0, 0.0, 0.0, 0.0, 0.0, 0.0, 0.0, 0.0, 0.0, 0.0, 0.0, 0.0, 0.0, 0.0, 0.0, 0.0, 0.0, 0.0, 0.0, 0.0, 0.0, 0.0, 0.0, 0.0, 0.0, 0.0, 0.0, 0.0, 0.0, 0.0, 0.0, 0.0, 0.0, 0.0, 0.0, 0.0, 0.0, 0.0, 0.0, 0.0, 0.0, 0.0, 0.0, 0.0, 0.0, 0.0, 0.0, 0.0, 0.0, 0.0, 0.0, 0.0, 0.0, 0.0, 0.0, 0.0, 0.0, 0.0, 0.0, 0.0, 0.0, 0.0, 0.0, 0.0, 0.0, 0.0, 0.0, 0.0, 0.0, 0.0, 0.0, 0.0, 0.0, 0.0, 0.0, 0.0, 0.0, 0.0, 0.0, 0.0, 0.0, 0.0, 0.0, 0.0, 0.0, 0.0, 0.0, 0.0, 0.0, 0.0, 0.0, 0.0, 0.0, 0.0, 0.0, 0.0, 0.0, 0.0, 0.0, 0.0, 0.0, 0.0, 0.0, 0.0, 0.0, 0.0, 0.0, 0.0, 0.0, 0.0, 0.0, 0.0, 0.0, 0.0, 0.0, 0.0, 0.0, 0.0, 0.0, 0.0, 0.0, 0.0, 0.0, 0.0, 0.0, 0.375, 0.375, 0.625, 0.375, 0.625, 0.5, 0.375, 0.5, 0.6089, 0.75, 0.6089, 0.875, 0.5928, 0.875, 0.5928, 0.7544, 0.5949, 0.7522, 0.6008, 0.7494, 0.6089, 0.75, 0.375, 0.7544, 0.5928, 0.7544, 0.5928, 0.875, 0.375, 0.875, 0.25, 0.5, 0.375, 0.5, 0.375, 0.7438, 0.3744, 0.7469, 0.3728, 0.7492, 0.3706, 0.75, 0.25, 0.75, 0.625, 0.7326, 0.75, 0.7326, 0.75, 0.75, 0.625, 0.75, 0.625, 0.75, 0.625, 0.875, 0.6089, 0.875, 0.6089, 0.75, 0.625, 0.5, 0.75, 0.5, 0.75, 0.7326, 0.625, 0.7326, 0.5928, 0.7544, 0.375, 0.7544, 0.375, 0.7522, 0.5949, 0.7522, 0.5949, 0.7522, 0.375, 0.7522, 0.375, 0.7469, 0.6008, 0.7494, 0.6008, 0.7494, 0.375, 0.7469, 0.375, 0.7438, 0.6089, 0.7477, 0.375, 0.5, 0.625, 0.5, 0.625, 0.7326, 0.6207, 0.7413, 0.6089, 0.7477, 0.6089, 0.7477, 0.375, 0.7438])
me_plane_002.update()

# ---- objects
ob_cube = bpy.data.objects.new('Cube', me_cube_001)
ob_plane = bpy.data.objects.new('Plane', me_plane)
ob_brownchair_double_lp = bpy.data.objects.new('BrownChair_Double_LP', me_cube_002)
ob_cube_002 = bpy.data.objects.new('Cube.002', me_cube)
ob_brownchair_single_lp = bpy.data.objects.new('BrownChair_Single_LP', me_plane_002)

# ---- transforms, parenting, visibility, modifiers, constraints
ob_cube.location = (0.0, 0.0, 1.0)
_m = ob_cube.modifiers.new('Mirror', 'MIRROR')
ob_plane.location = (0.0, 0.0, 0.0)
ob_brownchair_double_lp.location = (0.0, 0.0, 1.019)
_m = ob_brownchair_double_lp.modifiers.new('Mirror', 'MIRROR')
_m.use_clip = True
ob_cube_002.location = (0.0, 0.0, 1.0)
ob_brownchair_single_lp.location = (10.0, 0.0, 0.0)
_m = ob_brownchair_single_lp.modifiers.new('Mirror', 'MIRROR')
_m.use_clip = True

# ---- collection membership
col_collection.objects.link(ob_cube)
col_collection.objects.link(ob_plane)
col_collection.objects.link(ob_brownchair_double_lp)
col_collection.objects.link(ob_cube_002)
col_collection.objects.link(ob_brownchair_single_lp)

# ---- scene / render settings (as saved in the file)
scene.frame_start = 1; scene.frame_end = 250; scene.frame_set(1)
scene.render.engine = 'BLENDER_EEVEE_NEXT'
bpy.context.view_layer.update()

# ---- added for rendering (the .blend has no active camera and no usable light): camera, sun
cam_auto = bpy.data.cameras.new('AutoCamera')
cam_auto.lens = 50.0
cam_auto.sensor_width = 36.0
cam_auto.clip_end = 1000.0
ob_auto_camera = bpy.data.objects.new('AutoCamera', cam_auto)
scene.collection.objects.link(ob_auto_camera)
ob_auto_camera.location = (22.8821, -22.6685, 16.6456)
ob_auto_camera.rotation_euler = (1.09748, -7.21219e-08, 0.694738)
scene.camera = ob_auto_camera
light_auto_sun = bpy.data.lights.new('AutoSun', 'SUN')
light_auto_sun.energy = 3.0
light_auto_sun.angle = 0.0523599
ob_auto_sun = bpy.data.objects.new('AutoSun', light_auto_sun)
scene.collection.objects.link(ob_auto_sun)
ob_auto_sun.rotation_euler = (0.872665, 0.174533, 0.523599)
bpy.context.view_layer.update()
